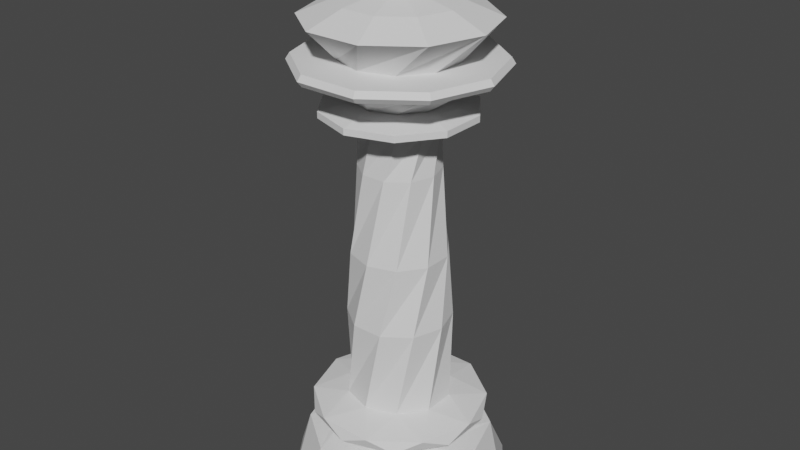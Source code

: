# Source: Queen.blend  (saved by Blender 2.83.19; exported with 4.5.12 LTS)
import bpy
from mathutils import Matrix  # noqa: F401  (used for matrix-valued properties, if any)

bpy.ops.wm.read_factory_settings(use_empty=True)
scene = bpy.context.scene
scene.name = 'Scene'

# ---- collections
col_collection = bpy.data.collections.new('Collection'); scene.collection.children.link(col_collection)

# ---- world
world_world = bpy.data.worlds.new('World'); scene.world = world_world
world_world.use_nodes = True; world_world.node_tree.nodes.clear()
_N = world_world.node_tree.nodes; _L = world_world.node_tree.links
n0 = _N.new('ShaderNodeOutputWorld'); n0.name = 'World Output'; n0.location = (300, 300)
n1 = _N.new('ShaderNodeBackground'); n1.name = 'Background'; n1.location = (10, 300)
n1.inputs[0].default_value = (0.05088, 0.05088, 0.05088, 1.0)
_L.new(n1.outputs[0], n0.inputs[0])
n0.is_active_output = True
world_world.color = (0.05088, 0.05088, 0.05088)
world_world.use_sun_shadow = False
world_world.sun_shadow_jitter_overblur = 0.0

# ---- meshes
me_icosphere_002 = bpy.data.meshes.new('Icosphere.002')
me_icosphere_002.from_pydata([(0.65, 2.995e-06, 0.0), (0.9511, -0.309, 0.0), (0.9511, 0.309, 0.0), (0.0, -1.0, 0.0), (0.5878, -0.809, 0.0), (-0.9511, -0.309, 0.0), (-0.5878, -0.809, 0.0), (-0.5878, 0.809, 0.0), (-0.9511, 0.309, 0.0), (0.5878, 0.809, 0.0), (0.0, 1.0, 0.0), (-0.2009, 0.6182, 0.0), (0.2009, 0.6182, 0.0), (-0.65, -2.995e-06, 0.0), (-0.5259, 0.3821, 0.0), (-0.2009, -0.6182, 0.0), (-0.5259, -0.3821, 0.0), (0.5259, -0.3821, 0.0), (0.2009, -0.6182, 0.0), (0.5259, 0.3821, 0.0), (0.505, 0.1641, 0.3), (-0.3121, 0.4296, 0.3), (0.0, 0.531, 0.3), (-0.505, -0.1641, 0.3), (-0.505, 0.1641, 0.3), (0.0, -0.531, 0.3), (-0.3121, -0.4296, 0.3), (0.505, -0.1641, 0.3), (0.3121, -0.4296, 0.3), (0.3121, 0.4296, 0.3), (0.408, 0.1326, 0.4), (-0.2522, 0.3471, 0.4), (0.0, 0.429, 0.4), (-0.408, -0.1326, 0.4), (-0.408, 0.1326, 0.4), (0.0, -0.429, 0.4), (-0.2522, -0.3471, 0.4), (0.408, -0.1326, 0.4), (0.2522, -0.3471, 0.4), (0.2522, 0.3471, 0.4), (0.1346, 0.04375, 0.4762), (-0.08321, 0.1145, 0.4762), (0.0, 0.1416, 0.4762), (-0.1346, -0.04375, 0.4762), (-0.1346, 0.04375, 0.4762), (0.0, -0.1416, 0.4762), (-0.08321, -0.1145, 0.4762), (0.1346, -0.04375, 0.4762), (0.08321, -0.1145, 0.4762), (0.08321, 0.1145, 0.4762), (0.8173, 3.725e-06, 0.5031), (0.6612, 0.4804, 0.5031), (0.2526, -0.7773, 0.5031), (0.6612, -0.4804, 0.5031), (-0.6612, -0.4804, 0.5031), (-0.2526, -0.7773, 0.5031), (-0.6612, 0.4804, 0.5031), (-0.8173, -3.755e-06, 0.5031), (0.2526, 0.7773, 0.5031), (-0.2526, 0.7773, 0.5031), (0.5266, -0.1711, 0.537), (0.5266, 0.1711, 0.537), (0.0, -0.5537, 0.537), (0.3254, -0.4479, 0.537), (-0.5266, -0.1711, 0.537), (-0.3254, -0.4479, 0.537), (-0.3254, 0.4479, 0.537), (-0.5266, 0.1711, 0.537), (0.3254, 0.4479, 0.537), (0.0, 0.5537, 0.537), (0.5537, 2.548e-06, 0.6363), (0.4479, 0.3254, 0.6363), (0.1711, -0.5266, 0.6363), (0.4479, -0.3254, 0.6363), (-0.4479, -0.3254, 0.6363), (-0.1711, -0.5266, 0.6363), (-0.4479, 0.3254, 0.6363), (-0.5537, -2.548e-06, 0.6363), (0.1711, 0.5266, 0.6363), (-0.1711, 0.5266, 0.6363), (0.7372, 0.2395, 0.7123), (0.4556, 0.6271, 0.7123), (0.4556, -0.6271, 0.7123), (0.7372, -0.2395, 0.7123), (-0.4556, -0.6271, 0.7123), (-9.537e-07, -0.7751, 0.7123), (-0.7372, 0.2395, 0.7123), (-0.7372, -0.2395, 0.7123), (9.537e-07, 0.7751, 0.7123), (-0.4556, 0.6271, 0.7123), (0.6271, 0.4556, 0.8123), (0.2395, 0.7372, 0.8123), (0.6271, -0.4556, 0.8123), (0.7751, 3.725e-07, 0.8123), (-0.2395, -0.7372, 0.8123), (0.2395, -0.7372, 0.8123), (-0.7751, -3.725e-07, 0.8123), (-0.6271, -0.4556, 0.8123), (-0.2395, 0.7372, 0.8123), (-0.6271, 0.4556, 0.8123), (0.2734, 0.3763, 0.8873), (1.907e-06, 0.4651, 0.8873), (0.4423, -0.1437, 0.8873), (0.4423, 0.1437, 0.8873), (-1.907e-06, -0.4651, 0.8873), (0.2734, -0.3763, 0.8873), (-0.4423, -0.1437, 0.8873), (-0.2734, -0.3763, 0.8873), (-0.2734, 0.3763, 0.8873), (-0.4423, 0.1437, 0.8873), (0.1407, 0.4331, 1.646), (-0.1407, 0.4331, 1.646), (0.4554, 7.11e-08, 1.646), (0.3685, 0.2677, 1.646), (0.1407, -0.4331, 1.646), (0.3685, -0.2677, 1.646), (-0.3685, -0.2677, 1.646), (-0.1407, -0.4331, 1.646), (-0.3685, 0.2677, 1.646), (-0.4554, -4.112e-08, 1.646), (-9.537e-07, 0.4226, 2.262), (-0.2484, 0.3419, 2.262), (0.4019, 0.1306, 2.262), (0.2484, 0.3419, 2.262), (0.2484, -0.3419, 2.262), (0.4019, -0.1306, 2.262), (-0.2484, -0.3419, 2.262), (1.907e-06, -0.4226, 2.262), (-0.4019, 0.1306, 2.262), (-0.4019, -0.1306, 2.262), (-0.1077, 0.3315, 3.012), (-0.282, 0.2049, 3.012), (0.282, 0.2049, 3.012), (0.1077, 0.3315, 3.012), (0.282, -0.2049, 3.012), (0.3485, -2.461e-07, 3.012), (-0.1077, -0.3315, 3.012), (0.1077, -0.3315, 3.012), (-0.3485, 6.014e-07, 3.012), (-0.282, -0.2049, 3.012), (-0.2035, 0.2801, 3.406), (-0.3293, 0.107, 3.406), (0.2035, 0.2801, 3.406), (0.0, 0.3462, 3.406), (0.3293, -0.107, 3.406), (0.3293, 0.107, 3.406), (0.0, -0.3462, 3.406), (0.2035, -0.2801, 3.406), (-0.3293, -0.107, 3.406), (-0.2035, -0.2801, 3.406), (-0.3874, 0.5333, 3.481), (-0.6269, 0.2037, 3.481), (0.3874, 0.5333, 3.481), (0.0, 0.6592, 3.481), (0.6269, -0.2037, 3.481), (0.6269, 0.2037, 3.481), (0.0, -0.6592, 3.481), (0.3874, -0.5333, 3.481), (-0.6269, -0.2037, 3.481), (-0.3874, -0.5333, 3.481), (-0.3874, 0.5333, 3.536), (-0.6269, 0.2037, 3.536), (0.3874, 0.5333, 3.536), (0.0, 0.6592, 3.536), (0.6269, -0.2037, 3.536), (0.6269, 0.2037, 3.536), (0.0, -0.6592, 3.536), (0.3874, -0.5333, 3.536), (-0.6269, -0.2037, 3.536), (-0.3874, -0.5333, 3.536), (-0.2239, 0.3081, 3.595), (-0.3622, 0.1177, 3.595), (0.2239, 0.3081, 3.595), (0.0, 0.3809, 3.595), (0.3622, -0.1177, 3.595), (0.3622, 0.1177, 3.595), (0.0, -0.3809, 3.595), (0.2239, -0.3081, 3.595), (-0.3622, -0.1177, 3.595), (-0.2239, -0.3081, 3.595), (-0.6, 0.4359, 3.842), (-0.7417, 4.113e-06, 3.842), (0.2292, 0.7054, 3.842), (-0.2292, 0.7054, 3.842), (0.7417, -2.965e-06, 3.842), (0.6, 0.4359, 3.842), (0.2292, -0.7054, 3.842), (0.6, -0.4359, 3.842), (-0.6, -0.4359, 3.842), (-0.2292, -0.7054, 3.842), (-0.6913, 0.5022, 3.842), (-0.8544, 4.709e-06, 3.842), (0.264, 0.8126, 3.842), (-0.264, 0.8126, 3.842), (0.8544, -3.446e-06, 3.842), (0.6913, 0.5022, 3.842), (0.264, -0.8126, 3.842), (0.6913, -0.5022, 3.842), (-0.6913, -0.5022, 3.842), (-0.264, -0.8126, 3.842), (-0.7201, 0.5232, 3.888), (-0.89, 4.897e-06, 3.888), (0.275, 0.8465, 3.888), (-0.275, 0.8465, 3.888), (0.89, -3.597e-06, 3.888), (0.7201, 0.5232, 3.888), (0.275, -0.8465, 3.888), (0.7201, -0.5231, 3.888), (-0.7201, -0.5232, 3.888), (-0.275, -0.8465, 3.888), (-0.6931, 0.5036, 3.94), (-0.8567, 4.721e-06, 3.94), (0.2647, 0.8148, 3.94), (-0.2647, 0.8148, 3.94), (0.8567, -3.455e-06, 3.94), (0.6931, 0.5036, 3.94), (0.2647, -0.8148, 3.94), (0.6931, -0.5036, 3.94), (-0.6931, -0.5036, 3.94), (-0.2647, -0.8148, 3.94), (-0.4738, 0.1539, 3.94), (-0.4738, -0.1539, 3.94), (-9.537e-07, 0.4982, 3.94), (-0.2928, 0.403, 3.94), (0.4738, 0.1539, 3.94), (0.2928, 0.403, 3.94), (0.2928, -0.403, 3.94), (0.4738, -0.1539, 3.94), (-0.2928, -0.403, 3.94), (0.0, -0.4982, 3.94), (-0.8019, -2.325e-06, 4.252), (-0.6487, -0.4713, 4.252), (-0.2478, 0.7626, 4.252), (-0.6487, 0.4713, 4.252), (0.6487, 0.4713, 4.252), (0.2478, 0.7626, 4.252), (0.6487, -0.4713, 4.252), (0.8019, 2.801e-06, 4.252), (-0.2478, -0.7626, 4.252), (0.2478, -0.7626, 4.252), (-0.4999, -1.286e-06, 4.378), (-0.4044, -0.2938, 4.378), (-0.1545, 0.4754, 4.378), (-0.4044, 0.2938, 4.378), (0.4044, 0.2938, 4.378), (0.1545, 0.4754, 4.378), (0.4044, -0.2938, 4.378), (0.4999, 1.909e-06, 4.378), (-0.1545, -0.4754, 4.378), (0.1545, -0.4754, 4.378), (-0.1858, -2.096e-07, 4.45), (-0.1503, -0.1092, 4.45), (-0.0574, 0.1767, 4.45), (-0.1503, 0.1092, 4.45), (0.1503, 0.1092, 4.45), (0.0574, 0.1767, 4.45), (0.1503, -0.1092, 4.45), (0.1858, 9.779e-07, 4.45), (-0.0574, -0.1767, 4.45), (0.0574, -0.1767, 4.45), (-0.175, -1.724e-07, 4.516), (-0.1416, -0.1029, 4.516), (-0.05409, 0.1665, 4.516), (-0.1416, 0.1029, 4.516), (0.1416, 0.1029, 4.516), (0.05409, 0.1665, 4.516), (0.1416, -0.1029, 4.516), (0.175, 9.465e-07, 4.516), (-0.05409, -0.1665, 4.516), (0.05409, -0.1665, 4.516), (-0.1055, 7.018e-08, 4.516), (-0.08536, -0.06202, 4.516), (-0.0326, 0.1003, 4.516), (-0.08536, 0.06202, 4.516), (0.08536, 0.06202, 4.516), (0.0326, 0.1003, 4.516), (0.08536, -0.06202, 4.516), (0.1055, 7.447e-07, 4.516), (-0.0326, -0.1003, 4.516), (0.0326, -0.1003, 4.516), (-0.1495, -8.381e-08, 4.607), (-0.1209, -0.08787, 4.607), (-0.0462, 0.1422, 4.607), (-0.1209, 0.08787, 4.607), (0.1209, 0.08787, 4.607), (0.0462, 0.1422, 4.607), (0.1209, -0.08787, 4.607), (0.1495, 8.718e-07, 4.607), (-0.0462, -0.1422, 4.607), (0.0462, -0.1422, 4.607), (-0.1294, -1.426e-08, 4.744), (-0.1047, -0.07605, 4.744), (-0.03998, 0.1231, 4.744), (-0.1047, 0.07605, 4.744), (0.1047, 0.07605, 4.744), (0.03998, 0.1231, 4.744), (0.1047, -0.07605, 4.744), (0.1294, 8.129e-07, 4.744), (-0.03998, -0.1231, 4.744), (0.03998, -0.1231, 4.744), (-0.0471, 2.76e-07, 4.892), (-0.0381, -0.02768, 4.892), (-0.01455, 0.04479, 4.892), (-0.0381, 0.02768, 4.892), (0.0381, 0.02768, 4.892), (0.01455, 0.04479, 4.892), (0.0381, -0.02768, 4.892), (0.0471, 5.77e-07, 4.892), (-0.01455, -0.04479, 4.892), (0.01455, -0.04479, 4.892), (0.0, 4.47e-07, 4.942)], [], [(5, 16, 15, 6), (1, 0, 19, 2), (6, 15, 18, 3), (10, 11, 14, 7), (4, 17, 0, 1), (8, 13, 16, 5), (7, 14, 13, 8), (3, 18, 17, 4), (2, 19, 12, 9), (9, 12, 11, 10), (18, 28, 27, 17), (14, 24, 23, 13), (19, 29, 22, 12), (11, 21, 24, 14), (0, 20, 29, 19), (17, 27, 20, 0), (15, 25, 28, 18), (12, 22, 21, 11), (16, 26, 25, 15), (13, 23, 26, 16), (22, 32, 31, 21), (21, 31, 34, 24), (24, 34, 33, 23), (25, 35, 38, 28), (23, 33, 36, 26), (20, 30, 39, 29), (27, 37, 30, 20), (29, 39, 32, 22), (28, 38, 37, 27), (26, 36, 35, 25), (31, 41, 44, 34), (34, 44, 43, 33), (35, 45, 48, 38), (33, 43, 46, 36), (30, 40, 49, 39), (37, 47, 40, 30), (39, 49, 42, 32), (38, 48, 47, 37), (36, 46, 45, 35), (32, 42, 41, 31), (41, 42, 49, 40, 47, 48, 45, 46, 43, 44), (8, 57, 56, 7), (3, 52, 55, 6), (6, 55, 54, 5), (1, 50, 53, 4), (5, 54, 57, 8), (4, 53, 52, 3), (7, 56, 59, 10), (10, 59, 58, 9), (9, 58, 51, 2), (2, 51, 50, 1), (50, 60, 63, 53), (56, 66, 69, 59), (53, 63, 62, 52), (59, 69, 68, 58), (54, 64, 67, 57), (51, 61, 60, 50), (57, 67, 66, 56), (52, 62, 65, 55), (58, 68, 61, 51), (55, 65, 64, 54), (66, 76, 79, 69), (63, 73, 72, 62), (69, 79, 78, 68), (64, 74, 77, 67), (61, 71, 70, 60), (67, 77, 76, 66), (62, 72, 75, 65), (68, 78, 71, 61), (65, 75, 74, 64), (60, 70, 73, 63), (79, 89, 88, 78), (74, 84, 87, 77), (71, 81, 80, 70), (77, 87, 86, 76), (72, 82, 85, 75), (78, 88, 81, 71), (75, 85, 84, 74), (70, 80, 83, 73), (76, 86, 89, 79), (73, 83, 82, 72), (84, 94, 97, 87), (81, 91, 90, 80), (87, 97, 96, 86), (82, 92, 95, 85), (88, 98, 91, 81), (85, 95, 94, 84), (80, 90, 93, 83), (86, 96, 99, 89), (83, 93, 92, 82), (89, 99, 98, 88), (91, 101, 100, 90), (97, 107, 106, 96), (92, 102, 105, 95), (98, 108, 101, 91), (95, 105, 104, 94), (90, 100, 103, 93), (96, 106, 109, 99), (93, 103, 102, 92), (99, 109, 108, 98), (94, 104, 107, 97), (102, 103, 113, 112), (108, 109, 119, 118), (107, 104, 114, 117), (100, 101, 111, 110), (106, 107, 117, 116), (105, 102, 112, 115), (101, 108, 118, 111), (104, 105, 115, 114), (103, 100, 110, 113), (109, 106, 116, 119), (118, 119, 129, 128), (117, 114, 124, 127), (110, 111, 121, 120), (116, 117, 127, 126), (115, 112, 122, 125), (111, 118, 128, 121), (114, 115, 125, 124), (113, 110, 120, 123), (119, 116, 126, 129), (112, 113, 123, 122), (127, 124, 134, 137), (120, 121, 131, 130), (126, 127, 137, 136), (125, 122, 132, 135), (121, 128, 138, 131), (124, 125, 135, 134), (123, 120, 130, 133), (129, 126, 136, 139), (122, 123, 133, 132), (128, 129, 139, 138), (136, 137, 147, 146), (135, 132, 142, 145), (131, 138, 148, 141), (134, 135, 145, 144), (133, 130, 140, 143), (139, 136, 146, 149), (132, 133, 143, 142), (138, 139, 149, 148), (137, 134, 144, 147), (130, 131, 141, 140), (145, 142, 152, 155), (141, 148, 158, 151), (144, 145, 155, 154), (143, 140, 150, 153), (149, 146, 156, 159), (142, 143, 153, 152), (148, 149, 159, 158), (147, 144, 154, 157), (140, 141, 151, 150), (146, 147, 157, 156), (151, 158, 168, 161), (154, 155, 165, 164), (153, 150, 160, 163), (159, 156, 166, 169), (152, 153, 163, 162), (158, 159, 169, 168), (157, 154, 164, 167), (150, 151, 161, 160), (156, 157, 167, 166), (155, 152, 162, 165), (164, 165, 175, 174), (163, 160, 170, 173), (169, 166, 176, 179), (162, 163, 173, 172), (168, 169, 179, 178), (167, 164, 174, 177), (160, 161, 171, 170), (166, 167, 177, 176), (165, 162, 172, 175), (161, 168, 178, 171), (173, 170, 180, 183), (179, 176, 186, 189), (172, 173, 183, 182), (178, 179, 189, 188), (177, 174, 184, 187), (170, 171, 181, 180), (176, 177, 187, 186), (175, 172, 182, 185), (171, 178, 188, 181), (174, 175, 185, 184), (189, 186, 196, 199), (182, 183, 193, 192), (188, 189, 199, 198), (187, 184, 194, 197), (180, 181, 191, 190), (186, 187, 197, 196), (185, 182, 192, 195), (181, 188, 198, 191), (184, 185, 195, 194), (183, 180, 190, 193), (198, 199, 209, 208), (197, 194, 204, 207), (190, 191, 201, 200), (196, 197, 207, 206), (195, 192, 202, 205), (191, 198, 208, 201), (194, 195, 205, 204), (193, 190, 200, 203), (199, 196, 206, 209), (192, 193, 203, 202), (205, 202, 212, 215), (201, 208, 218, 211), (204, 205, 215, 214), (203, 200, 210, 213), (209, 206, 216, 219), (202, 203, 213, 212), (208, 209, 219, 218), (207, 204, 214, 217), (200, 201, 211, 210), (206, 207, 217, 216), (211, 218, 228, 221), (214, 215, 225, 224), (213, 210, 220, 223), (219, 216, 226, 229), (212, 213, 223, 222), (218, 219, 229, 228), (217, 214, 224, 227), (210, 211, 221, 220), (216, 217, 227, 226), (215, 212, 222, 225), (223, 220, 230, 233), (229, 226, 236, 239), (222, 223, 233, 232), (228, 229, 239, 238), (227, 224, 234, 237), (220, 221, 231, 230), (226, 227, 237, 236), (225, 222, 232, 235), (221, 228, 238, 231), (224, 225, 235, 234), (239, 236, 246, 249), (232, 233, 243, 242), (238, 239, 249, 248), (237, 234, 244, 247), (230, 231, 241, 240), (236, 237, 247, 246), (235, 232, 242, 245), (231, 238, 248, 241), (234, 235, 245, 244), (233, 230, 240, 243), (242, 243, 253, 252), (248, 249, 259, 258), (247, 244, 254, 257), (240, 241, 251, 250), (246, 247, 257, 256), (245, 242, 252, 255), (241, 248, 258, 251), (244, 245, 255, 254), (243, 240, 250, 253), (249, 246, 256, 259), (258, 259, 269, 268), (257, 254, 264, 267), (250, 251, 261, 260), (256, 257, 267, 266), (255, 252, 262, 265), (251, 258, 268, 261), (254, 255, 265, 264), (253, 250, 260, 263), (259, 256, 266, 269), (252, 253, 263, 262), (267, 264, 274, 277), (260, 261, 271, 270), (266, 267, 277, 276), (265, 262, 272, 275), (261, 268, 278, 271), (264, 265, 275, 274), (263, 260, 270, 273), (269, 266, 276, 279), (262, 263, 273, 272), (268, 269, 279, 278), (276, 277, 287, 286), (275, 272, 282, 285), (271, 278, 288, 281), (274, 275, 285, 284), (273, 270, 280, 283), (279, 276, 286, 289), (272, 273, 283, 282), (278, 279, 289, 288), (277, 274, 284, 287), (270, 271, 281, 280), (285, 282, 292, 295), (281, 288, 298, 291), (284, 285, 295, 294), (283, 280, 290, 293), (289, 286, 296, 299), (282, 283, 293, 292), (288, 289, 299, 298), (287, 284, 294, 297), (280, 281, 291, 290), (286, 287, 297, 296), (291, 298, 308, 301), (294, 295, 305, 304), (293, 290, 300, 303), (299, 296, 306, 309), (292, 293, 303, 302), (298, 299, 309, 308), (297, 294, 304, 307), (290, 291, 301, 300), (296, 297, 307, 306), (295, 292, 302, 305), (303, 310, 302), (302, 310, 305), (305, 310, 304), (304, 310, 307), (307, 310, 306), (306, 310, 309), (308, 309, 310), (308, 310, 301), (301, 310, 300), (300, 310, 303)])
_uv = me_icosphere_002.uv_layers.new(name='UVMap')
_uv.uv.foreach_set('vector', [0.1625, 0.2295, 0.1043, 0.2318, 0.03584, 0.205, 0.1056, 0.1513, 0.1845, 0.5125, 0.1622, 0.4764, 0.1754, 0.435, 0.2004, 0.4636, 0.0377, 0.7152, 0.0388, 0.6189, 0.09869, 0.5674, 0.1151, 0.6311, 0.2084, 0.3732, 0.1772, 0.3555, 0.166, 0.3157, 0.2019, 0.3287, 0.1578, 0.5667, 0.1382, 0.5201, 0.1622, 0.4764, 0.1845, 0.5125, 0.1877, 0.2821, 0.1442, 0.2746, 0.1043, 0.2318, 0.1625, 0.2295, 0.2019, 0.3287, 0.166, 0.3157, 0.1442, 0.2746, 0.1877, 0.2821, 0.1151, 0.6311, 0.09869, 0.5674, 0.1382, 0.5201, 0.1578, 0.5667, 0.2004, 0.4636, 0.1754, 0.435, 0.1801, 0.395, 0.2079, 0.4177, 0.2079, 0.4177, 0.1801, 0.395, 0.1772, 0.3555, 0.2084, 0.3732, 0.09869, 0.5674, 0.08613, 0.5088, 0.1182, 0.4767, 0.1382, 0.5201, 0.166, 0.3157, 0.1256, 0.3142, 0.09837, 0.2861, 0.1442, 0.2746, 0.1754, 0.435, 0.1465, 0.4104, 0.1478, 0.3776, 0.1801, 0.395, 0.1772, 0.3555, 0.1412, 0.3454, 0.1256, 0.3142, 0.166, 0.3157, 0.1622, 0.4764, 0.1372, 0.4436, 0.1465, 0.4104, 0.1754, 0.435, 0.1382, 0.5201, 0.1182, 0.4767, 0.1372, 0.4436, 0.1622, 0.4764, 0.0388, 0.6189, 0.03209, 0.5369, 0.08613, 0.5088, 0.09869, 0.5674, 0.1801, 0.395, 0.1478, 0.3776, 0.1412, 0.3454, 0.1772, 0.3555, 0.1043, 0.2318, 0.05647, 0.2673, 0.0002033, 0.2683, 0.03584, 0.205, 0.1442, 0.2746, 0.09837, 0.2861, 0.05647, 0.2673, 0.1043, 0.2318, 0.1478, 0.3776, 0.1328, 0.3789, 0.1267, 0.3506, 0.1412, 0.3454, 0.1412, 0.3454, 0.1267, 0.3506, 0.1122, 0.3241, 0.1256, 0.3142, 0.1256, 0.3142, 0.1122, 0.3241, 0.08798, 0.3018, 0.09837, 0.2861, 0.03209, 0.5369, 0.02554, 0.5071, 0.07387, 0.4897, 0.08613, 0.5088, 0.09837, 0.2861, 0.08798, 0.3018, 0.05274, 0.2889, 0.05647, 0.2673, 0.1372, 0.4436, 0.1221, 0.4368, 0.1314, 0.4079, 0.1465, 0.4104, 0.1182, 0.4767, 0.1039, 0.4648, 0.1221, 0.4368, 0.1372, 0.4436, 0.1465, 0.4104, 0.1314, 0.4079, 0.1328, 0.3789, 0.1478, 0.3776, 0.08613, 0.5088, 0.07387, 0.4897, 0.1039, 0.4648, 0.1182, 0.4767, 0.05647, 0.2673, 0.05274, 0.2889, 0.00796, 0.2937, 0.0002033, 0.2683, 0.1267, 0.3506, 0.08352, 0.3689, 0.07688, 0.355, 0.1122, 0.3241, 0.1122, 0.3241, 0.07688, 0.355, 0.06568, 0.3443, 0.08798, 0.3018, 0.02554, 0.5071, 0.03141, 0.4395, 0.04985, 0.4368, 0.07387, 0.4897, 0.08798, 0.3018, 0.06568, 0.3443, 0.05072, 0.3392, 0.05274, 0.2889, 0.1221, 0.4368, 0.07624, 0.4149, 0.08309, 0.4, 0.1314, 0.4079, 0.1039, 0.4648, 0.06508, 0.4277, 0.07624, 0.4149, 0.1221, 0.4368, 0.1314, 0.4079, 0.08309, 0.4, 0.08556, 0.3843, 0.1328, 0.3789, 0.07387, 0.4897, 0.04985, 0.4368, 0.06508, 0.4277, 0.1039, 0.4648, 0.05274, 0.2889, 0.05072, 0.3392, 0.0347, 0.3424, 0.00796, 0.2937, 0.1328, 0.3789, 0.08556, 0.3843, 0.08352, 0.3689, 0.1267, 0.3506, 0.5547, 0.1135, 0.5872, 0.1581, 0.5872, 0.2132, 0.5547, 0.2579, 0.5023, 0.2749, 0.4498, 0.2579, 0.4174, 0.2132, 0.4174, 0.1581, 0.4498, 0.1135, 0.5023, 0.09641, 0.1877, 0.2821, 0.2295, 0.2374, 0.2433, 0.2934, 0.2019, 0.3287, 0.1151, 0.6311, 0.205, 0.6315, 0.1744, 0.7246, 0.0377, 0.7152, 0.1056, 0.1513, 0.2074, 0.08176, 0.2115, 0.1707, 0.1625, 0.2295, 0.1845, 0.5125, 0.2438, 0.5011, 0.2288, 0.5612, 0.1578, 0.5667, 0.1625, 0.2295, 0.2115, 0.1707, 0.2295, 0.2374, 0.1877, 0.2821, 0.1578, 0.5667, 0.2288, 0.5612, 0.205, 0.6315, 0.1151, 0.6311, 0.2019, 0.3287, 0.2433, 0.2934, 0.2516, 0.3451, 0.2084, 0.3732, 0.2084, 0.3732, 0.2516, 0.3451, 0.2545, 0.3956, 0.2079, 0.4177, 0.2079, 0.4177, 0.2545, 0.3956, 0.252, 0.4469, 0.2004, 0.4636, 0.2004, 0.4636, 0.252, 0.4469, 0.2438, 0.5011, 0.1845, 0.5125, 0.2438, 0.5011, 0.2753, 0.5388, 0.2625, 0.6079, 0.2288, 0.5612, 0.2433, 0.2934, 0.2806, 0.3146, 0.2855, 0.3686, 0.2516, 0.3451, 0.2288, 0.5612, 0.2625, 0.6079, 0.2427, 0.6877, 0.205, 0.6315, 0.2516, 0.3451, 0.2855, 0.3686, 0.2862, 0.4225, 0.2545, 0.3956, 0.2115, 0.1707, 0.2612, 0.1971, 0.272, 0.2583, 0.2295, 0.2374, 0.252, 0.4469, 0.2829, 0.4783, 0.2753, 0.5388, 0.2438, 0.5011, 0.2295, 0.2374, 0.272, 0.2583, 0.2806, 0.3146, 0.2433, 0.2934, 0.205, 0.6315, 0.2427, 0.6877, 0.2315, 0.7634, 0.1744, 0.7246, 0.2545, 0.3956, 0.2862, 0.4225, 0.2829, 0.4783, 0.252, 0.4469, 0.2074, 0.08176, 0.2531, 0.1317, 0.2612, 0.1971, 0.2115, 0.1707, 0.2806, 0.3146, 0.2926, 0.2846, 0.2988, 0.3405, 0.2855, 0.3686, 0.2625, 0.6079, 0.2892, 0.5751, 0.2762, 0.6517, 0.2427, 0.6877, 0.2855, 0.3686, 0.2988, 0.3405, 0.3015, 0.3952, 0.2862, 0.4225, 0.2612, 0.1971, 0.2753, 0.1619, 0.2838, 0.2256, 0.272, 0.2583, 0.2829, 0.4783, 0.3007, 0.4509, 0.2966, 0.5097, 0.2753, 0.5388, 0.272, 0.2583, 0.2838, 0.2256, 0.2926, 0.2846, 0.2806, 0.3146, 0.2427, 0.6877, 0.2762, 0.6517, 0.2577, 0.7309, 0.2315, 0.7634, 0.2862, 0.4225, 0.3015, 0.3952, 0.3007, 0.4509, 0.2829, 0.4783, 0.2531, 0.1317, 0.2682, 0.09884, 0.2753, 0.1619, 0.2612, 0.1971, 0.2753, 0.5388, 0.2966, 0.5097, 0.2892, 0.5751, 0.2625, 0.6079, 0.2988, 0.3405, 0.3275, 0.3099, 0.3314, 0.3664, 0.3015, 0.3952, 0.2753, 0.1619, 0.3075, 0.1258, 0.3145, 0.1902, 0.2838, 0.2256, 0.3007, 0.4509, 0.3327, 0.4229, 0.3318, 0.4811, 0.2966, 0.5097, 0.2838, 0.2256, 0.3145, 0.1902, 0.3215, 0.2515, 0.2926, 0.2846, 0.2762, 0.6517, 0.3271, 0.6146, 0.3201, 0.711, 0.2577, 0.7309, 0.3015, 0.3952, 0.3314, 0.3664, 0.3327, 0.4229, 0.3007, 0.4509, 0.2682, 0.09884, 0.2995, 0.04992, 0.3075, 0.1258, 0.2753, 0.1619, 0.2966, 0.5097, 0.3318, 0.4811, 0.3297, 0.5434, 0.2892, 0.5751, 0.2926, 0.2846, 0.3215, 0.2515, 0.3275, 0.3099, 0.2988, 0.3405, 0.2892, 0.5751, 0.3297, 0.5434, 0.3271, 0.6146, 0.2762, 0.6517, 0.3075, 0.1258, 0.3207, 0.0903, 0.3265, 0.1569, 0.3145, 0.1902, 0.3327, 0.4229, 0.3462, 0.3942, 0.3467, 0.4517, 0.3318, 0.4811, 0.3145, 0.1902, 0.3265, 0.1569, 0.333, 0.2196, 0.3215, 0.2515, 0.3271, 0.6146, 0.3455, 0.5776, 0.3471, 0.6608, 0.3201, 0.711, 0.3314, 0.3664, 0.3436, 0.3374, 0.3462, 0.3942, 0.3327, 0.4229, 0.2995, 0.04992, 0.3221, 0.001586, 0.3207, 0.0903, 0.3075, 0.1258, 0.3318, 0.4811, 0.3467, 0.4517, 0.3459, 0.5117, 0.3297, 0.5434, 0.3215, 0.2515, 0.333, 0.2196, 0.339, 0.2797, 0.3275, 0.3099, 0.3297, 0.5434, 0.3459, 0.5117, 0.3455, 0.5776, 0.3271, 0.6146, 0.3275, 0.3099, 0.339, 0.2797, 0.3436, 0.3374, 0.3314, 0.3664, 0.3462, 0.3942, 0.3963, 0.3636, 0.3983, 0.4218, 0.3467, 0.4517, 0.3265, 0.1569, 0.3795, 0.1214, 0.3845, 0.1836, 0.333, 0.2196, 0.3455, 0.5776, 0.401, 0.5432, 0.4033, 0.6057, 0.3471, 0.6608, 0.3436, 0.3374, 0.3934, 0.3051, 0.3963, 0.3636, 0.3462, 0.3942, 0.3221, 0.001586, 0.4033, 0.0002033, 0.3798, 0.05879, 0.3207, 0.0903, 0.3467, 0.4517, 0.3983, 0.4218, 0.3998, 0.4813, 0.3459, 0.5117, 0.333, 0.2196, 0.3845, 0.1836, 0.3895, 0.2452, 0.339, 0.2797, 0.3459, 0.5117, 0.3998, 0.4813, 0.401, 0.5432, 0.3455, 0.5776, 0.339, 0.2797, 0.3895, 0.2452, 0.3934, 0.3051, 0.3436, 0.3374, 0.3207, 0.0903, 0.3798, 0.05879, 0.3795, 0.1214, 0.3265, 0.1569, 0.6117, 0.02323, 0.6513, 0.01886, 0.6806, 0.1197, 0.6429, 0.1242, 0.7703, 0.01043, 0.8101, 0.009473, 0.8299, 0.112, 0.7926, 0.1123, 0.8896, 0.01044, 0.9294, 0.01225, 0.9426, 0.117, 0.9048, 0.1143, 0.6909, 0.01519, 0.7306, 0.01234, 0.7554, 0.1138, 0.7181, 0.1162, 0.8498, 0.009491, 0.8896, 0.01044, 0.9048, 0.1143, 0.8672, 0.1126, 0.5723, 0.02804, 0.6117, 0.02323, 0.6429, 0.1242, 0.6047, 0.1296, 0.7306, 0.01234, 0.7703, 0.01043, 0.7926, 0.1123, 0.7554, 0.1138, 0.9294, 0.01225, 0.9691, 0.01478, 0.981, 0.1207, 0.9426, 0.117, 0.6513, 0.01886, 0.6909, 0.01519, 0.7181, 0.1162, 0.6806, 0.1197, 0.8101, 0.009473, 0.8498, 0.009491, 0.8672, 0.1126, 0.8299, 0.112, 0.7926, 0.1123, 0.8299, 0.112, 0.8468, 0.194, 0.812, 0.1937, 0.9048, 0.1143, 0.9426, 0.117, 0.9517, 0.2023, 0.9165, 0.1982, 0.7181, 0.1162, 0.7554, 0.1138, 0.7773, 0.1946, 0.7426, 0.1967, 0.8672, 0.1126, 0.9048, 0.1143, 0.9165, 0.1982, 0.8816, 0.1955, 0.6047, 0.1296, 0.6429, 0.1242, 0.6729, 0.2046, 0.6376, 0.2107, 0.7554, 0.1138, 0.7926, 0.1123, 0.812, 0.1937, 0.7773, 0.1946, 0.9426, 0.117, 0.981, 0.1207, 0.987, 0.2079, 0.9517, 0.2023, 0.6806, 0.1197, 0.7181, 0.1162, 0.7426, 0.1967, 0.7078, 0.2, 0.8299, 0.112, 0.8672, 0.1126, 0.8816, 0.1955, 0.8468, 0.194, 0.6429, 0.1242, 0.6806, 0.1197, 0.7078, 0.2, 0.6729, 0.2046, 0.9165, 0.1982, 0.9517, 0.2023, 0.951, 0.3084, 0.9206, 0.3043, 0.7426, 0.1967, 0.7773, 0.1946, 0.7973, 0.2985, 0.7664, 0.2997, 0.8816, 0.1955, 0.9165, 0.1982, 0.9206, 0.3043, 0.89, 0.3012, 0.6376, 0.2107, 0.6729, 0.2046, 0.7054, 0.3052, 0.6756, 0.3094, 0.7773, 0.1946, 0.812, 0.1937, 0.8282, 0.2983, 0.7973, 0.2985, 0.9517, 0.2023, 0.987, 0.2079, 0.9806, 0.3136, 0.951, 0.3084, 0.7078, 0.2, 0.7426, 0.1967, 0.7664, 0.2997, 0.7358, 0.302, 0.8468, 0.194, 0.8816, 0.1955, 0.89, 0.3012, 0.8591, 0.2993, 0.6729, 0.2046, 0.7078, 0.2, 0.7358, 0.302, 0.7054, 0.3052, 0.812, 0.1937, 0.8468, 0.194, 0.8591, 0.2993, 0.8282, 0.2983, 0.89, 0.3012, 0.9206, 0.3043, 0.929, 0.3609, 0.9001, 0.3577, 0.6756, 0.3094, 0.7054, 0.3052, 0.7258, 0.3583, 0.6968, 0.3615, 0.7973, 0.2985, 0.8282, 0.2983, 0.842, 0.354, 0.813, 0.3536, 0.951, 0.3084, 0.9806, 0.3136, 0.987, 0.3694, 0.9579, 0.365, 0.7358, 0.302, 0.7664, 0.2997, 0.7839, 0.3542, 0.7549, 0.3558, 0.8591, 0.2993, 0.89, 0.3012, 0.9001, 0.3577, 0.8711, 0.3553, 0.7054, 0.3052, 0.7358, 0.302, 0.7549, 0.3558, 0.7258, 0.3583, 0.8282, 0.2983, 0.8591, 0.2993, 0.8711, 0.3553, 0.842, 0.354, 0.9206, 0.3043, 0.951, 0.3084, 0.9579, 0.365, 0.929, 0.3609, 0.7664, 0.2997, 0.7973, 0.2985, 0.813, 0.3536, 0.7839, 0.3542, 0.9939, 0.4601, 0.9796, 0.4979, 0.9333, 0.4843, 0.9463, 0.4226, 0.9747, 0.6231, 0.9762, 0.6707, 0.9149, 0.6672, 0.9177, 0.617, 0.9828, 0.8756, 0.9963, 0.9278, 0.9174, 0.9619, 0.9167, 0.8811, 0.9755, 0.5376, 0.9745, 0.579, 0.9218, 0.5722, 0.9266, 0.5295, 0.9802, 0.7211, 0.9869, 0.7744, 0.9162, 0.7739, 0.915, 0.7206, 0.9796, 0.4979, 0.9755, 0.5376, 0.9266, 0.5295, 0.9333, 0.4843, 0.9762, 0.6707, 0.9802, 0.7211, 0.915, 0.7206, 0.9149, 0.6672, 0.9757, 0.8264, 0.9828, 0.8756, 0.9167, 0.8811, 0.9165, 0.8256, 0.9745, 0.579, 0.9747, 0.6231, 0.9177, 0.617, 0.9218, 0.5722, 0.9869, 0.7744, 0.9757, 0.8264, 0.9165, 0.8256, 0.9162, 0.7739, 0.9177, 0.617, 0.9149, 0.6672, 0.9072, 0.667, 0.9107, 0.6166, 0.9167, 0.8811, 0.9174, 0.9619, 0.9049, 0.9617, 0.9078, 0.8812, 0.9266, 0.5295, 0.9218, 0.5722, 0.9154, 0.5716, 0.9201, 0.5288, 0.915, 0.7206, 0.9162, 0.7739, 0.9084, 0.7741, 0.9071, 0.7208, 0.9333, 0.4843, 0.9266, 0.5295, 0.9201, 0.5288, 0.9261, 0.4833, 0.9149, 0.6672, 0.915, 0.7206, 0.9071, 0.7208, 0.9072, 0.667, 0.9165, 0.8256, 0.9167, 0.8811, 0.9078, 0.8812, 0.9087, 0.8257, 0.9218, 0.5722, 0.9177, 0.617, 0.9107, 0.6166, 0.9154, 0.5716, 0.9162, 0.7739, 0.9165, 0.8256, 0.9087, 0.8257, 0.9084, 0.7741, 0.9463, 0.4226, 0.9333, 0.4843, 0.9261, 0.4833, 0.9366, 0.4206, 0.9078, 0.8812, 0.9049, 0.9617, 0.8378, 0.9307, 0.8524, 0.8753, 0.9201, 0.5288, 0.9154, 0.5716, 0.8752, 0.5657, 0.8768, 0.5231, 0.9071, 0.7208, 0.9084, 0.7741, 0.8567, 0.774, 0.8514, 0.7207, 0.9261, 0.4833, 0.9201, 0.5288, 0.8768, 0.5231, 0.8785, 0.4786, 0.9072, 0.667, 0.9071, 0.7208, 0.8514, 0.7207, 0.8458, 0.6641, 0.9087, 0.8257, 0.9078, 0.8812, 0.8524, 0.8753, 0.8617, 0.8242, 0.9154, 0.5716, 0.9107, 0.6166, 0.8609, 0.6104, 0.8752, 0.5657, 0.9084, 0.7741, 0.9087, 0.8257, 0.8617, 0.8242, 0.8567, 0.774, 0.9366, 0.4206, 0.9261, 0.4833, 0.8785, 0.4786, 0.8772, 0.4314, 0.9107, 0.6166, 0.9072, 0.667, 0.8458, 0.6641, 0.8609, 0.6104, 0.6077, 0.4819, 0.5918, 0.52, 0.5205, 0.5235, 0.5388, 0.4741, 0.5796, 0.6464, 0.5875, 0.6893, 0.5281, 0.7318, 0.5146, 0.6799, 0.6304, 0.4484, 0.6077, 0.4819, 0.5388, 0.4741, 0.5635, 0.4249, 0.5777, 0.6033, 0.5796, 0.6464, 0.5146, 0.6799, 0.5091, 0.6272, 0.6008, 0.7308, 0.6198, 0.7694, 0.5778, 0.8312, 0.5479, 0.7823, 0.5918, 0.52, 0.5817, 0.5609, 0.5112, 0.5747, 0.5205, 0.5235, 0.5875, 0.6893, 0.6008, 0.7308, 0.5479, 0.7823, 0.5281, 0.7318, 0.6636, 0.4252, 0.6304, 0.4484, 0.5635, 0.4249, 0.6023, 0.3729, 0.5817, 0.5609, 0.5777, 0.6033, 0.5091, 0.6272, 0.5112, 0.5747, 0.6198, 0.7694, 0.6458, 0.8026, 0.6217, 0.884, 0.5778, 0.8312, 0.5146, 0.6799, 0.5281, 0.7318, 0.516, 0.7357, 0.5026, 0.6818, 0.5635, 0.4249, 0.5388, 0.4741, 0.5272, 0.4691, 0.5526, 0.4181, 0.5091, 0.6272, 0.5146, 0.6799, 0.5026, 0.6818, 0.4971, 0.6273, 0.5479, 0.7823, 0.5778, 0.8312, 0.5662, 0.8389, 0.5371, 0.7877, 0.5205, 0.5235, 0.5112, 0.5747, 0.4995, 0.5731, 0.5095, 0.5205, 0.5281, 0.7318, 0.5479, 0.7823, 0.5371, 0.7877, 0.516, 0.7357, 0.6023, 0.3729, 0.5635, 0.4249, 0.5526, 0.4181, 0.5925, 0.3596, 0.5112, 0.5747, 0.5091, 0.6272, 0.4971, 0.6273, 0.4995, 0.5731, 0.5778, 0.8312, 0.6217, 0.884, 0.6112, 0.8991, 0.5662, 0.8389, 0.5388, 0.4741, 0.5205, 0.5235, 0.5095, 0.5205, 0.5272, 0.4691, 0.4971, 0.6273, 0.5026, 0.6818, 0.4963, 0.6829, 0.4908, 0.6275, 0.5371, 0.7877, 0.5662, 0.8389, 0.5601, 0.8429, 0.5311, 0.7906, 0.5095, 0.5205, 0.4995, 0.5731, 0.4932, 0.5724, 0.5035, 0.5189, 0.516, 0.7357, 0.5371, 0.7877, 0.5311, 0.7906, 0.5098, 0.7377, 0.5925, 0.3596, 0.5526, 0.4181, 0.5467, 0.4148, 0.5863, 0.3535, 0.4995, 0.5731, 0.4971, 0.6273, 0.4908, 0.6275, 0.4932, 0.5724, 0.5662, 0.8389, 0.6112, 0.8991, 0.6045, 0.9061, 0.5601, 0.8429, 0.5272, 0.4691, 0.5095, 0.5205, 0.5035, 0.5189, 0.5212, 0.4666, 0.5026, 0.6818, 0.516, 0.7357, 0.5098, 0.7377, 0.4963, 0.6829, 0.5526, 0.4181, 0.5272, 0.4691, 0.5212, 0.4666, 0.5467, 0.4148, 0.5863, 0.3535, 0.5467, 0.4148, 0.5401, 0.4112, 0.5775, 0.3497, 0.4932, 0.5724, 0.4908, 0.6275, 0.484, 0.6278, 0.4865, 0.5717, 0.5601, 0.8429, 0.6045, 0.9061, 0.5957, 0.9102, 0.5537, 0.8469, 0.5212, 0.4666, 0.5035, 0.5189, 0.4969, 0.5172, 0.5148, 0.4641, 0.4963, 0.6829, 0.5098, 0.7377, 0.5032, 0.7399, 0.4895, 0.6842, 0.5467, 0.4148, 0.5212, 0.4666, 0.5148, 0.4641, 0.5401, 0.4112, 0.4908, 0.6275, 0.4963, 0.6829, 0.4895, 0.6842, 0.484, 0.6278, 0.5311, 0.7906, 0.5601, 0.8429, 0.5537, 0.8469, 0.5247, 0.7937, 0.5035, 0.5189, 0.4932, 0.5724, 0.4865, 0.5717, 0.4969, 0.5172, 0.5098, 0.7377, 0.5311, 0.7906, 0.5247, 0.7937, 0.5032, 0.7399, 0.4865, 0.5717, 0.484, 0.6278, 0.4284, 0.6616, 0.4274, 0.5969, 0.5537, 0.8469, 0.5957, 0.9102, 0.5333, 0.9546, 0.5199, 0.899, 0.5148, 0.4641, 0.4969, 0.5172, 0.4354, 0.5335, 0.4522, 0.4722, 0.4895, 0.6842, 0.5032, 0.7399, 0.4595, 0.7886, 0.4391, 0.7261, 0.5401, 0.4112, 0.5148, 0.4641, 0.4522, 0.4722, 0.4772, 0.4148, 0.484, 0.6278, 0.4895, 0.6842, 0.4391, 0.7261, 0.4284, 0.6616, 0.5247, 0.7937, 0.5537, 0.8469, 0.5199, 0.899, 0.4883, 0.8465, 0.4969, 0.5172, 0.4865, 0.5717, 0.4274, 0.5969, 0.4354, 0.5335, 0.5032, 0.7399, 0.5247, 0.7937, 0.4883, 0.8465, 0.4595, 0.7886, 0.5775, 0.3497, 0.5401, 0.4112, 0.4772, 0.4148, 0.5055, 0.363, 0.7076, 0.8423, 0.6562, 0.797, 0.6956, 0.7295, 0.7287, 0.7671, 0.5999, 0.6037, 0.6226, 0.5396, 0.6967, 0.5517, 0.6764, 0.5939, 0.7653, 0.8778, 0.7076, 0.8423, 0.7287, 0.7671, 0.7761, 0.798, 0.5972, 0.6728, 0.5999, 0.6037, 0.6764, 0.5939, 0.6673, 0.6395, 0.6627, 0.4855, 0.7146, 0.4447, 0.7767, 0.4907, 0.7322, 0.5183, 0.6562, 0.797, 0.6173, 0.7397, 0.6728, 0.6867, 0.6956, 0.7295, 0.6226, 0.5396, 0.6627, 0.4855, 0.7322, 0.5183, 0.6967, 0.5517, 0.8143, 0.9202, 0.7653, 0.8778, 0.7761, 0.798, 0.8521, 0.8269, 0.6173, 0.7397, 0.5972, 0.6728, 0.6673, 0.6395, 0.6728, 0.6867, 0.7146, 0.4447, 0.772, 0.4141, 0.8521, 0.4698, 0.7767, 0.4907, 0.6764, 0.5939, 0.6967, 0.5517, 0.7259, 0.5736, 0.7075, 0.6047, 0.7761, 0.798, 0.7287, 0.7671, 0.7521, 0.736, 0.7918, 0.7545, 0.6673, 0.6395, 0.6764, 0.5939, 0.7075, 0.6047, 0.702, 0.6396, 0.7322, 0.5183, 0.7767, 0.4907, 0.7913, 0.5317, 0.7528, 0.5474, 0.6956, 0.7295, 0.6728, 0.6867, 0.7081, 0.6758, 0.7239, 0.7095, 0.6967, 0.5517, 0.7322, 0.5183, 0.7528, 0.5474, 0.7259, 0.5736, 0.8521, 0.8269, 0.7761, 0.798, 0.7918, 0.7545, 0.8486, 0.7577, 0.6728, 0.6867, 0.6673, 0.6395, 0.702, 0.6396, 0.7081, 0.6758, 0.7767, 0.4907, 0.8521, 0.4698, 0.842, 0.5298, 0.7913, 0.5317, 0.7287, 0.7671, 0.6956, 0.7295, 0.7239, 0.7095, 0.7521, 0.736, 0.7918, 0.7545, 0.7521, 0.736, 0.781, 0.6901, 0.8008, 0.6975, 0.702, 0.6396, 0.7075, 0.6047, 0.7539, 0.6217, 0.7519, 0.6415, 0.7528, 0.5474, 0.7913, 0.5317, 0.7994, 0.5863, 0.7794, 0.5916, 0.7239, 0.7095, 0.7081, 0.6758, 0.7562, 0.6599, 0.7645, 0.678, 0.7259, 0.5736, 0.7528, 0.5474, 0.7794, 0.5916, 0.7651, 0.6056, 0.8486, 0.7577, 0.7918, 0.7545, 0.8008, 0.6975, 0.8224, 0.6956, 0.7081, 0.6758, 0.702, 0.6396, 0.7519, 0.6415, 0.7562, 0.6599, 0.7913, 0.5317, 0.842, 0.5298, 0.8207, 0.587, 0.7994, 0.5863, 0.7521, 0.736, 0.7239, 0.7095, 0.7645, 0.678, 0.781, 0.6901, 0.7075, 0.6047, 0.7259, 0.5736, 0.7651, 0.6056, 0.7539, 0.6217, 0.7519, 0.6415, 0.7539, 0.6217, 0.7651, 0.6257, 0.7625, 0.641, 0.7794, 0.5916, 0.7994, 0.5863, 0.8007, 0.5972, 0.7851, 0.6023, 0.7645, 0.678, 0.7562, 0.6599, 0.7654, 0.6566, 0.7737, 0.6702, 0.7651, 0.6056, 0.7794, 0.5916, 0.7851, 0.6023, 0.7726, 0.6119, 0.8224, 0.6956, 0.8008, 0.6975, 0.8021, 0.6858, 0.8211, 0.6841, 0.7562, 0.6599, 0.7519, 0.6415, 0.7625, 0.641, 0.7654, 0.6566, 0.7994, 0.5863, 0.8207, 0.587, 0.819, 0.5996, 0.8007, 0.5972, 0.781, 0.6901, 0.7645, 0.678, 0.7737, 0.6702, 0.7861, 0.6804, 0.7539, 0.6217, 0.7651, 0.6056, 0.7726, 0.6119, 0.7651, 0.6257, 0.8008, 0.6975, 0.781, 0.6901, 0.7861, 0.6804, 0.8021, 0.6858, 0.7851, 0.6023, 0.8007, 0.5972, 0.8015, 0.6092, 0.7902, 0.612, 0.7737, 0.6702, 0.7654, 0.6566, 0.7768, 0.6524, 0.7822, 0.663, 0.7726, 0.6119, 0.7851, 0.6023, 0.7902, 0.612, 0.7815, 0.6196, 0.8211, 0.6841, 0.8021, 0.6858, 0.8033, 0.6735, 0.8156, 0.6716, 0.7654, 0.6566, 0.7625, 0.641, 0.7739, 0.6407, 0.7768, 0.6524, 0.8007, 0.5972, 0.819, 0.5996, 0.8133, 0.611, 0.8015, 0.6092, 0.7861, 0.6804, 0.7737, 0.6702, 0.7822, 0.663, 0.7916, 0.6701, 0.7651, 0.6257, 0.7726, 0.6119, 0.7815, 0.6196, 0.7752, 0.6293, 0.8021, 0.6858, 0.7861, 0.6804, 0.7916, 0.6701, 0.8033, 0.6735, 0.7625, 0.641, 0.7651, 0.6257, 0.7752, 0.6293, 0.7739, 0.6407, 0.1413, 0.9836, 0.09621, 0.9592, 0.1227, 0.9012, 0.1634, 0.9188, 0.4583, 0.9489, 0.4135, 0.9587, 0.397, 0.8974, 0.4476, 0.8771, 0.2861, 0.9888, 0.2404, 0.9945, 0.2412, 0.9345, 0.279, 0.9324, 0.05169, 0.9398, 0.007943, 0.9196, 0.03006, 0.8477, 0.08097, 0.8771, 0.3704, 0.9695, 0.3284, 0.9778, 0.3169, 0.9252, 0.3552, 0.9133, 0.1918, 0.9931, 0.1413, 0.9836, 0.1634, 0.9188, 0.2026, 0.9302, 0.4135, 0.9587, 0.3704, 0.9695, 0.3552, 0.9133, 0.397, 0.8974, 0.2404, 0.9945, 0.1918, 0.9931, 0.2026, 0.9302, 0.2412, 0.9345, 0.09621, 0.9592, 0.05169, 0.9398, 0.08097, 0.8771, 0.1227, 0.9012, 0.3284, 0.9778, 0.2861, 0.9888, 0.279, 0.9324, 0.3169, 0.9252, 0.4476, 0.8771, 0.397, 0.8974, 0.362, 0.8381, 0.3955, 0.8043, 0.279, 0.9324, 0.2412, 0.9345, 0.243, 0.8824, 0.2726, 0.8806, 0.08097, 0.8771, 0.03006, 0.8477, 0.09781, 0.7775, 0.1279, 0.8208, 0.3552, 0.9133, 0.3169, 0.9252, 0.3016, 0.8727, 0.3311, 0.8596, 0.2026, 0.9302, 0.1634, 0.9188, 0.1846, 0.8661, 0.2135, 0.8774, 0.397, 0.8974, 0.3552, 0.9133, 0.3311, 0.8596, 0.362, 0.8381, 0.2412, 0.9345, 0.2026, 0.9302, 0.2135, 0.8774, 0.243, 0.8824, 0.1227, 0.9012, 0.08097, 0.8771, 0.1279, 0.8208, 0.1564, 0.8473, 0.3169, 0.9252, 0.279, 0.9324, 0.2726, 0.8806, 0.3016, 0.8727, 0.1634, 0.9188, 0.1227, 0.9012, 0.1564, 0.8473, 0.1846, 0.8661, 0.2726, 0.8806, 0.243, 0.8824, 0.2473, 0.8141, 0.2596, 0.813, 0.1279, 0.8208, 0.09781, 0.7775, 0.2068, 0.7628, 0.2081, 0.7806, 0.3311, 0.8596, 0.3016, 0.8727, 0.2715, 0.8084, 0.282, 0.7997, 0.2135, 0.8774, 0.1846, 0.8661, 0.2239, 0.8049, 0.2351, 0.8113, 0.362, 0.8381, 0.3311, 0.8596, 0.282, 0.7997, 0.2903, 0.7869, 0.243, 0.8824, 0.2135, 0.8774, 0.2351, 0.8113, 0.2473, 0.8141, 0.1564, 0.8473, 0.1279, 0.8208, 0.2081, 0.7806, 0.2145, 0.7948, 0.3016, 0.8727, 0.2726, 0.8806, 0.2596, 0.813, 0.2715, 0.8084, 0.1846, 0.8661, 0.1564, 0.8473, 0.2145, 0.7948, 0.2239, 0.8049, 0.3955, 0.8043, 0.362, 0.8381, 0.2903, 0.7869, 0.2946, 0.7695, 0.282, 0.7997, 0.2499, 0.7768, 0.2903, 0.7869, 0.2903, 0.7869, 0.2499, 0.7768, 0.2946, 0.7695, 0.2068, 0.7628, 0.2499, 0.7768, 0.2081, 0.7806, 0.2081, 0.7806, 0.2499, 0.7768, 0.2145, 0.7948, 0.2145, 0.7948, 0.2499, 0.7768, 0.2239, 0.8049, 0.2239, 0.8049, 0.2499, 0.7768, 0.2351, 0.8113, 0.2473, 0.8141, 0.2351, 0.8113, 0.2499, 0.7768, 0.2473, 0.8141, 0.2499, 0.7768, 0.2596, 0.813, 0.2596, 0.813, 0.2499, 0.7768, 0.2715, 0.8084, 0.2715, 0.8084, 0.2499, 0.7768, 0.282, 0.7997])
me_icosphere_002.use_remesh_fix_poles = True
me_icosphere_002.use_remesh_preserve_attributes = False
me_icosphere_002.use_mirror_vertex_groups = False
me_icosphere_002.update()

# ---- objects
ob_icosphere_002 = bpy.data.objects.new('Icosphere.002', me_icosphere_002)

# ---- transforms, parenting, visibility, modifiers, constraints
ob_icosphere_002.location = (0.0, 0.0, 0.0)
ob_icosphere_002.scale = (0.42, 0.42, 0.42)
ob_icosphere_002.color = (0.2432, 0.2806, 1.0, 1.0)
ob_icosphere_002.display_type = 'SOLID'
ob_icosphere_002.lineart.crease_threshold = 0.0

# ---- collection membership
col_collection.objects.link(ob_icosphere_002)

# ---- scene / render settings (as saved in the file)
scene.frame_start = 1; scene.frame_end = 250; scene.frame_set(0)
scene.render.engine = 'BLENDER_EEVEE_NEXT'
scene.cycles.use_denoising = False
scene.cycles.samples = 128
scene.cycles.sampling_pattern = 'TABULATED_SOBOL'
scene.cycles.use_adaptive_sampling = False
scene.cycles.use_light_tree = False
scene.view_settings.view_transform = 'Filmic'
bpy.context.view_layer.update()

# ---- added for rendering (the .blend has no active camera and no usable light): camera, sun
cam_auto = bpy.data.cameras.new('AutoCamera')
cam_auto.lens = 50.0
cam_auto.sensor_width = 36.0
cam_auto.clip_end = 1000.0
ob_auto_camera = bpy.data.objects.new('AutoCamera', cam_auto)
scene.collection.objects.link(ob_auto_camera)
ob_auto_camera.location = (2.19956, -2.63947, 2.79742)
ob_auto_camera.rotation_euler = (1.09748, -7.21219e-08, 0.694738)
scene.camera = ob_auto_camera
light_auto_sun = bpy.data.lights.new('AutoSun', 'SUN')
light_auto_sun.energy = 3.0
light_auto_sun.angle = 0.0523599
ob_auto_sun = bpy.data.objects.new('AutoSun', light_auto_sun)
scene.collection.objects.link(ob_auto_sun)
ob_auto_sun.rotation_euler = (0.872665, 0.174533, 0.523599)
bpy.context.view_layer.update()
